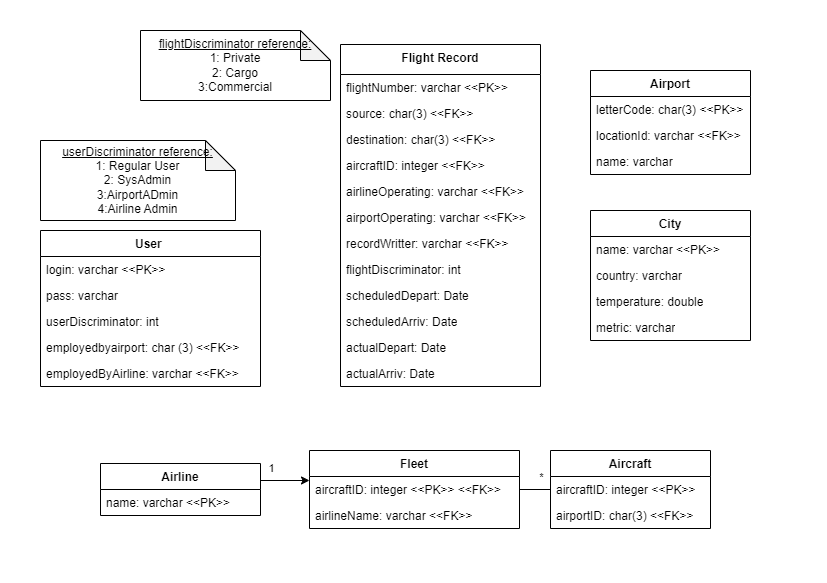

The diagram above was exported from draw.io. Its source (the exported page's mxGraphModel, read from the mxfile embedded in the PNG):
<mxGraphModel dx="1434" dy="884" grid="1" gridSize="10" guides="1" tooltips="1" connect="1" arrows="1" fold="1" page="1" pageScale="1" pageWidth="827" pageHeight="583" math="0" shadow="0">
  <root>
    <mxCell id="VSiu2uYfUVUnCyKR3lRC-0" />
    <mxCell id="VSiu2uYfUVUnCyKR3lRC-1" parent="VSiu2uYfUVUnCyKR3lRC-0" />
    <mxCell id="VSiu2uYfUVUnCyKR3lRC-7" value="User&amp;nbsp;" style="swimlane;fontStyle=1;align=center;verticalAlign=top;childLayout=stackLayout;horizontal=1;startSize=26;horizontalStack=0;resizeParent=1;resizeParentMax=0;resizeLast=0;collapsible=1;marginBottom=0;whiteSpace=wrap;html=1;" parent="VSiu2uYfUVUnCyKR3lRC-1" vertex="1">
      <mxGeometry x="40" y="230" width="220" height="156" as="geometry" />
    </mxCell>
    <mxCell id="VSiu2uYfUVUnCyKR3lRC-8" value="login: varchar &amp;lt;&amp;lt;PK&amp;gt;&amp;gt;" style="text;strokeColor=none;fillColor=none;align=left;verticalAlign=top;spacingLeft=4;spacingRight=4;overflow=hidden;rotatable=0;points=[[0,0.5],[1,0.5]];portConstraint=eastwest;whiteSpace=wrap;html=1;" parent="VSiu2uYfUVUnCyKR3lRC-7" vertex="1">
      <mxGeometry y="26" width="220" height="26" as="geometry" />
    </mxCell>
    <mxCell id="VSiu2uYfUVUnCyKR3lRC-9" value="pass: varchar&amp;nbsp;" style="text;strokeColor=none;fillColor=none;align=left;verticalAlign=top;spacingLeft=4;spacingRight=4;overflow=hidden;rotatable=0;points=[[0,0.5],[1,0.5]];portConstraint=eastwest;whiteSpace=wrap;html=1;" parent="VSiu2uYfUVUnCyKR3lRC-7" vertex="1">
      <mxGeometry y="52" width="220" height="26" as="geometry" />
    </mxCell>
    <mxCell id="dezeUJ1dsRV2ikzhJaUf-18" value="userDiscriminator: int" style="text;strokeColor=none;fillColor=none;align=left;verticalAlign=top;spacingLeft=4;spacingRight=4;overflow=hidden;rotatable=0;points=[[0,0.5],[1,0.5]];portConstraint=eastwest;whiteSpace=wrap;html=1;" parent="VSiu2uYfUVUnCyKR3lRC-7" vertex="1">
      <mxGeometry y="78" width="220" height="26" as="geometry" />
    </mxCell>
    <mxCell id="dezeUJ1dsRV2ikzhJaUf-17" value="employedbyairport: char (3) &amp;lt;&amp;lt;FK&amp;gt;&amp;gt;" style="text;strokeColor=none;fillColor=none;align=left;verticalAlign=top;spacingLeft=4;spacingRight=4;overflow=hidden;rotatable=0;points=[[0,0.5],[1,0.5]];portConstraint=eastwest;whiteSpace=wrap;html=1;" parent="VSiu2uYfUVUnCyKR3lRC-7" vertex="1">
      <mxGeometry y="104" width="220" height="26" as="geometry" />
    </mxCell>
    <mxCell id="sz4cLRzkVGiP1Sy7BQoh-6" value="employedByAirline: varchar &amp;lt;&amp;lt;FK&amp;gt;&amp;gt;" style="text;strokeColor=none;fillColor=none;align=left;verticalAlign=top;spacingLeft=4;spacingRight=4;overflow=hidden;rotatable=0;points=[[0,0.5],[1,0.5]];portConstraint=eastwest;whiteSpace=wrap;html=1;" parent="VSiu2uYfUVUnCyKR3lRC-7" vertex="1">
      <mxGeometry y="130" width="220" height="26" as="geometry" />
    </mxCell>
    <mxCell id="VSiu2uYfUVUnCyKR3lRC-24" value="Airport" style="swimlane;fontStyle=1;align=center;verticalAlign=top;childLayout=stackLayout;horizontal=1;startSize=26;horizontalStack=0;resizeParent=1;resizeParentMax=0;resizeLast=0;collapsible=1;marginBottom=0;whiteSpace=wrap;html=1;" parent="VSiu2uYfUVUnCyKR3lRC-1" vertex="1">
      <mxGeometry x="590" y="70" width="160" height="104" as="geometry" />
    </mxCell>
    <mxCell id="VSiu2uYfUVUnCyKR3lRC-26" value="letterCode: char(3) &amp;lt;&amp;lt;PK&amp;gt;&amp;gt;" style="text;strokeColor=none;fillColor=none;align=left;verticalAlign=top;spacingLeft=4;spacingRight=4;overflow=hidden;rotatable=0;points=[[0,0.5],[1,0.5]];portConstraint=eastwest;whiteSpace=wrap;html=1;" parent="VSiu2uYfUVUnCyKR3lRC-24" vertex="1">
      <mxGeometry y="26" width="160" height="26" as="geometry" />
    </mxCell>
    <mxCell id="VSiu2uYfUVUnCyKR3lRC-27" value="locationId: varchar &amp;lt;&amp;lt;FK&amp;gt;&amp;gt;&lt;br&gt;&amp;nbsp;" style="text;strokeColor=none;fillColor=none;align=left;verticalAlign=top;spacingLeft=4;spacingRight=4;overflow=hidden;rotatable=0;points=[[0,0.5],[1,0.5]];portConstraint=eastwest;whiteSpace=wrap;html=1;" parent="VSiu2uYfUVUnCyKR3lRC-24" vertex="1">
      <mxGeometry y="52" width="160" height="26" as="geometry" />
    </mxCell>
    <mxCell id="VSiu2uYfUVUnCyKR3lRC-25" value="name: varchar" style="text;strokeColor=none;fillColor=none;align=left;verticalAlign=top;spacingLeft=4;spacingRight=4;overflow=hidden;rotatable=0;points=[[0,0.5],[1,0.5]];portConstraint=eastwest;whiteSpace=wrap;html=1;" parent="VSiu2uYfUVUnCyKR3lRC-24" vertex="1">
      <mxGeometry y="78" width="160" height="26" as="geometry" />
    </mxCell>
    <mxCell id="VSiu2uYfUVUnCyKR3lRC-31" value="Aircraft" style="swimlane;fontStyle=1;align=center;verticalAlign=top;childLayout=stackLayout;horizontal=1;startSize=26;horizontalStack=0;resizeParent=1;resizeParentMax=0;resizeLast=0;collapsible=1;marginBottom=0;whiteSpace=wrap;html=1;" parent="VSiu2uYfUVUnCyKR3lRC-1" vertex="1">
      <mxGeometry x="550" y="450" width="160" height="78" as="geometry" />
    </mxCell>
    <mxCell id="VSiu2uYfUVUnCyKR3lRC-33" value="aircraftID: integer &amp;lt;&amp;lt;PK&amp;gt;&amp;gt;" style="text;strokeColor=none;fillColor=none;align=left;verticalAlign=top;spacingLeft=4;spacingRight=4;overflow=hidden;rotatable=0;points=[[0,0.5],[1,0.5]];portConstraint=eastwest;whiteSpace=wrap;html=1;" parent="VSiu2uYfUVUnCyKR3lRC-31" vertex="1">
      <mxGeometry y="26" width="160" height="26" as="geometry" />
    </mxCell>
    <mxCell id="VSiu2uYfUVUnCyKR3lRC-34" value="airportID: char(3) &amp;lt;&amp;lt;FK&amp;gt;&amp;gt;" style="text;strokeColor=none;fillColor=none;align=left;verticalAlign=top;spacingLeft=4;spacingRight=4;overflow=hidden;rotatable=0;points=[[0,0.5],[1,0.5]];portConstraint=eastwest;whiteSpace=wrap;html=1;" parent="VSiu2uYfUVUnCyKR3lRC-31" vertex="1">
      <mxGeometry y="52" width="160" height="26" as="geometry" />
    </mxCell>
    <mxCell id="VSiu2uYfUVUnCyKR3lRC-38" value="Airline" style="swimlane;fontStyle=1;align=center;verticalAlign=top;childLayout=stackLayout;horizontal=1;startSize=26;horizontalStack=0;resizeParent=1;resizeParentMax=0;resizeLast=0;collapsible=1;marginBottom=0;whiteSpace=wrap;html=1;" parent="VSiu2uYfUVUnCyKR3lRC-1" vertex="1">
      <mxGeometry x="100" y="463" width="160" height="52" as="geometry" />
    </mxCell>
    <mxCell id="VSiu2uYfUVUnCyKR3lRC-39" value="name: varchar &amp;lt;&amp;lt;PK&amp;gt;&amp;gt;" style="text;strokeColor=none;fillColor=none;align=left;verticalAlign=top;spacingLeft=4;spacingRight=4;overflow=hidden;rotatable=0;points=[[0,0.5],[1,0.5]];portConstraint=eastwest;whiteSpace=wrap;html=1;" parent="VSiu2uYfUVUnCyKR3lRC-38" vertex="1">
      <mxGeometry y="26" width="160" height="26" as="geometry" />
    </mxCell>
    <mxCell id="VSiu2uYfUVUnCyKR3lRC-44" value="Flight Record" style="swimlane;fontStyle=1;align=center;verticalAlign=top;childLayout=stackLayout;horizontal=1;startSize=30;horizontalStack=0;resizeParent=1;resizeParentMax=0;resizeLast=0;collapsible=1;marginBottom=0;whiteSpace=wrap;html=1;" parent="VSiu2uYfUVUnCyKR3lRC-1" vertex="1">
      <mxGeometry x="340" y="44" width="200" height="342" as="geometry" />
    </mxCell>
    <mxCell id="VSiu2uYfUVUnCyKR3lRC-45" value="flightNumber: varchar &amp;lt;&amp;lt;PK&amp;gt;&amp;gt;" style="text;strokeColor=none;fillColor=none;align=left;verticalAlign=top;spacingLeft=4;spacingRight=4;overflow=hidden;rotatable=0;points=[[0,0.5],[1,0.5]];portConstraint=eastwest;whiteSpace=wrap;html=1;" parent="VSiu2uYfUVUnCyKR3lRC-44" vertex="1">
      <mxGeometry y="30" width="200" height="26" as="geometry" />
    </mxCell>
    <mxCell id="VSiu2uYfUVUnCyKR3lRC-46" value="source: char(3) &amp;lt;&amp;lt;FK&amp;gt;&amp;gt;" style="text;strokeColor=none;fillColor=none;align=left;verticalAlign=top;spacingLeft=4;spacingRight=4;overflow=hidden;rotatable=0;points=[[0,0.5],[1,0.5]];portConstraint=eastwest;whiteSpace=wrap;html=1;" parent="VSiu2uYfUVUnCyKR3lRC-44" vertex="1">
      <mxGeometry y="56" width="200" height="26" as="geometry" />
    </mxCell>
    <mxCell id="VSiu2uYfUVUnCyKR3lRC-47" value="destination: char(3) &amp;lt;&amp;lt;FK&amp;gt;&amp;gt;" style="text;strokeColor=none;fillColor=none;align=left;verticalAlign=top;spacingLeft=4;spacingRight=4;overflow=hidden;rotatable=0;points=[[0,0.5],[1,0.5]];portConstraint=eastwest;whiteSpace=wrap;html=1;" parent="VSiu2uYfUVUnCyKR3lRC-44" vertex="1">
      <mxGeometry y="82" width="200" height="26" as="geometry" />
    </mxCell>
    <mxCell id="VSiu2uYfUVUnCyKR3lRC-52" value="aircraftID: integer &amp;lt;&amp;lt;FK&amp;gt;&amp;gt;" style="text;strokeColor=none;fillColor=none;align=left;verticalAlign=top;spacingLeft=4;spacingRight=4;overflow=hidden;rotatable=0;points=[[0,0.5],[1,0.5]];portConstraint=eastwest;whiteSpace=wrap;html=1;" parent="VSiu2uYfUVUnCyKR3lRC-44" vertex="1">
      <mxGeometry y="108" width="200" height="26" as="geometry" />
    </mxCell>
    <mxCell id="dezeUJ1dsRV2ikzhJaUf-14" value="airlineOperating: varchar &amp;lt;&amp;lt;FK&amp;gt;&amp;gt;" style="text;strokeColor=none;fillColor=none;align=left;verticalAlign=top;spacingLeft=4;spacingRight=4;overflow=hidden;rotatable=0;points=[[0,0.5],[1,0.5]];portConstraint=eastwest;whiteSpace=wrap;html=1;" parent="VSiu2uYfUVUnCyKR3lRC-44" vertex="1">
      <mxGeometry y="134" width="200" height="26" as="geometry" />
    </mxCell>
    <mxCell id="sz4cLRzkVGiP1Sy7BQoh-0" value="airportOperating: varchar &amp;lt;&amp;lt;FK&amp;gt;&amp;gt;" style="text;strokeColor=none;fillColor=none;align=left;verticalAlign=top;spacingLeft=4;spacingRight=4;overflow=hidden;rotatable=0;points=[[0,0.5],[1,0.5]];portConstraint=eastwest;whiteSpace=wrap;html=1;" parent="VSiu2uYfUVUnCyKR3lRC-44" vertex="1">
      <mxGeometry y="160" width="200" height="26" as="geometry" />
    </mxCell>
    <mxCell id="dezeUJ1dsRV2ikzhJaUf-19" value="recordWritter: varchar &amp;lt;&amp;lt;FK&amp;gt;&amp;gt;" style="text;strokeColor=none;fillColor=none;align=left;verticalAlign=top;spacingLeft=4;spacingRight=4;overflow=hidden;rotatable=0;points=[[0,0.5],[1,0.5]];portConstraint=eastwest;whiteSpace=wrap;html=1;" parent="VSiu2uYfUVUnCyKR3lRC-44" vertex="1">
      <mxGeometry y="186" width="200" height="26" as="geometry" />
    </mxCell>
    <mxCell id="dezeUJ1dsRV2ikzhJaUf-15" value="flightDiscriminator: int" style="text;strokeColor=none;fillColor=none;align=left;verticalAlign=top;spacingLeft=4;spacingRight=4;overflow=hidden;rotatable=0;points=[[0,0.5],[1,0.5]];portConstraint=eastwest;whiteSpace=wrap;html=1;" parent="VSiu2uYfUVUnCyKR3lRC-44" vertex="1">
      <mxGeometry y="212" width="200" height="26" as="geometry" />
    </mxCell>
    <mxCell id="VSiu2uYfUVUnCyKR3lRC-48" value="scheduledDepart: Date" style="text;strokeColor=none;fillColor=none;align=left;verticalAlign=top;spacingLeft=4;spacingRight=4;overflow=hidden;rotatable=0;points=[[0,0.5],[1,0.5]];portConstraint=eastwest;whiteSpace=wrap;html=1;" parent="VSiu2uYfUVUnCyKR3lRC-44" vertex="1">
      <mxGeometry y="238" width="200" height="26" as="geometry" />
    </mxCell>
    <mxCell id="VSiu2uYfUVUnCyKR3lRC-49" value="scheduledArriv: Date" style="text;strokeColor=none;fillColor=none;align=left;verticalAlign=top;spacingLeft=4;spacingRight=4;overflow=hidden;rotatable=0;points=[[0,0.5],[1,0.5]];portConstraint=eastwest;whiteSpace=wrap;html=1;" parent="VSiu2uYfUVUnCyKR3lRC-44" vertex="1">
      <mxGeometry y="264" width="200" height="26" as="geometry" />
    </mxCell>
    <mxCell id="VSiu2uYfUVUnCyKR3lRC-50" value="actualDepart: Date" style="text;strokeColor=none;fillColor=none;align=left;verticalAlign=top;spacingLeft=4;spacingRight=4;overflow=hidden;rotatable=0;points=[[0,0.5],[1,0.5]];portConstraint=eastwest;whiteSpace=wrap;html=1;" parent="VSiu2uYfUVUnCyKR3lRC-44" vertex="1">
      <mxGeometry y="290" width="200" height="26" as="geometry" />
    </mxCell>
    <mxCell id="VSiu2uYfUVUnCyKR3lRC-51" value="actualArriv: Date" style="text;strokeColor=none;fillColor=none;align=left;verticalAlign=top;spacingLeft=4;spacingRight=4;overflow=hidden;rotatable=0;points=[[0,0.5],[1,0.5]];portConstraint=eastwest;whiteSpace=wrap;html=1;" parent="VSiu2uYfUVUnCyKR3lRC-44" vertex="1">
      <mxGeometry y="316" width="200" height="26" as="geometry" />
    </mxCell>
    <mxCell id="VSiu2uYfUVUnCyKR3lRC-55" value="City" style="swimlane;fontStyle=1;align=center;verticalAlign=top;childLayout=stackLayout;horizontal=1;startSize=26;horizontalStack=0;resizeParent=1;resizeParentMax=0;resizeLast=0;collapsible=1;marginBottom=0;whiteSpace=wrap;html=1;" parent="VSiu2uYfUVUnCyKR3lRC-1" vertex="1">
      <mxGeometry x="590" y="210" width="160" height="130" as="geometry" />
    </mxCell>
    <mxCell id="VSiu2uYfUVUnCyKR3lRC-56" value="name: varchar &amp;lt;&amp;lt;PK&amp;gt;&amp;gt;" style="text;strokeColor=none;fillColor=none;align=left;verticalAlign=top;spacingLeft=4;spacingRight=4;overflow=hidden;rotatable=0;points=[[0,0.5],[1,0.5]];portConstraint=eastwest;whiteSpace=wrap;html=1;" parent="VSiu2uYfUVUnCyKR3lRC-55" vertex="1">
      <mxGeometry y="26" width="160" height="26" as="geometry" />
    </mxCell>
    <mxCell id="VSiu2uYfUVUnCyKR3lRC-57" value="country: varchar" style="text;strokeColor=none;fillColor=none;align=left;verticalAlign=top;spacingLeft=4;spacingRight=4;overflow=hidden;rotatable=0;points=[[0,0.5],[1,0.5]];portConstraint=eastwest;whiteSpace=wrap;html=1;" parent="VSiu2uYfUVUnCyKR3lRC-55" vertex="1">
      <mxGeometry y="52" width="160" height="26" as="geometry" />
    </mxCell>
    <mxCell id="VSiu2uYfUVUnCyKR3lRC-58" value="temperature: double" style="text;strokeColor=none;fillColor=none;align=left;verticalAlign=top;spacingLeft=4;spacingRight=4;overflow=hidden;rotatable=0;points=[[0,0.5],[1,0.5]];portConstraint=eastwest;whiteSpace=wrap;html=1;" parent="VSiu2uYfUVUnCyKR3lRC-55" vertex="1">
      <mxGeometry y="78" width="160" height="26" as="geometry" />
    </mxCell>
    <mxCell id="dezeUJ1dsRV2ikzhJaUf-0" value="metric: varchar" style="text;strokeColor=none;fillColor=none;align=left;verticalAlign=top;spacingLeft=4;spacingRight=4;overflow=hidden;rotatable=0;points=[[0,0.5],[1,0.5]];portConstraint=eastwest;whiteSpace=wrap;html=1;" parent="VSiu2uYfUVUnCyKR3lRC-55" vertex="1">
      <mxGeometry y="104" width="160" height="26" as="geometry" />
    </mxCell>
    <mxCell id="dezeUJ1dsRV2ikzhJaUf-5" value="Fleet" style="swimlane;fontStyle=1;align=center;verticalAlign=top;childLayout=stackLayout;horizontal=1;startSize=26;horizontalStack=0;resizeParent=1;resizeParentMax=0;resizeLast=0;collapsible=1;marginBottom=0;whiteSpace=wrap;html=1;" parent="VSiu2uYfUVUnCyKR3lRC-1" vertex="1">
      <mxGeometry x="309" y="450" width="210" height="78" as="geometry" />
    </mxCell>
    <mxCell id="dezeUJ1dsRV2ikzhJaUf-7" value="aircraftID: integer &amp;lt;&amp;lt;PK&amp;gt;&amp;gt; &amp;lt;&amp;lt;FK&amp;gt;&amp;gt;" style="text;strokeColor=none;fillColor=none;align=left;verticalAlign=top;spacingLeft=4;spacingRight=4;overflow=hidden;rotatable=0;points=[[0,0.5],[1,0.5]];portConstraint=eastwest;whiteSpace=wrap;html=1;" parent="dezeUJ1dsRV2ikzhJaUf-5" vertex="1">
      <mxGeometry y="26" width="210" height="26" as="geometry" />
    </mxCell>
    <mxCell id="dezeUJ1dsRV2ikzhJaUf-6" value="airlineName: varchar &amp;lt;&amp;lt;FK&amp;gt;&amp;gt;" style="text;strokeColor=none;fillColor=none;align=left;verticalAlign=top;spacingLeft=4;spacingRight=4;overflow=hidden;rotatable=0;points=[[0,0.5],[1,0.5]];portConstraint=eastwest;whiteSpace=wrap;html=1;" parent="dezeUJ1dsRV2ikzhJaUf-5" vertex="1">
      <mxGeometry y="52" width="210" height="26" as="geometry" />
    </mxCell>
    <mxCell id="dezeUJ1dsRV2ikzhJaUf-10" style="edgeStyle=orthogonalEdgeStyle;rounded=0;orthogonalLoop=1;jettySize=auto;html=1;" parent="VSiu2uYfUVUnCyKR3lRC-1" edge="1">
      <mxGeometry relative="1" as="geometry">
        <mxPoint x="260" y="480" as="sourcePoint" />
        <mxPoint x="309" y="480" as="targetPoint" />
        <Array as="points">
          <mxPoint x="309" y="480" />
        </Array>
      </mxGeometry>
    </mxCell>
    <mxCell id="dezeUJ1dsRV2ikzhJaUf-13" value="1" style="edgeLabel;html=1;align=center;verticalAlign=middle;resizable=0;points=[];" parent="dezeUJ1dsRV2ikzhJaUf-10" vertex="1" connectable="0">
      <mxGeometry x="-0.4267" relative="1" as="geometry">
        <mxPoint x="-4" y="-13" as="offset" />
      </mxGeometry>
    </mxCell>
    <mxCell id="dezeUJ1dsRV2ikzhJaUf-11" style="edgeStyle=orthogonalEdgeStyle;rounded=0;orthogonalLoop=1;jettySize=auto;html=1;endArrow=none;endFill=0;" parent="VSiu2uYfUVUnCyKR3lRC-1" source="VSiu2uYfUVUnCyKR3lRC-33" target="dezeUJ1dsRV2ikzhJaUf-7" edge="1">
      <mxGeometry relative="1" as="geometry" />
    </mxCell>
    <mxCell id="dezeUJ1dsRV2ikzhJaUf-12" value="*" style="edgeLabel;html=1;align=center;verticalAlign=middle;resizable=0;points=[];" parent="dezeUJ1dsRV2ikzhJaUf-11" vertex="1" connectable="0">
      <mxGeometry x="-0.4852" y="-3" relative="1" as="geometry">
        <mxPoint x="3" y="-10" as="offset" />
      </mxGeometry>
    </mxCell>
    <mxCell id="dezeUJ1dsRV2ikzhJaUf-21" value="&lt;u&gt;userDiscriminator&amp;nbsp;reference:&lt;br&gt;&lt;/u&gt;1: Regular User&lt;br&gt;2: SysAdmin&lt;br&gt;3:AirportADmin&lt;br&gt;4:Airline Admin" style="shape=note;whiteSpace=wrap;html=1;backgroundOutline=1;darkOpacity=0.05;" parent="VSiu2uYfUVUnCyKR3lRC-1" vertex="1">
      <mxGeometry x="40" y="140" width="195" height="80" as="geometry" />
    </mxCell>
    <mxCell id="dezeUJ1dsRV2ikzhJaUf-23" value="&lt;u&gt;flightDiscriminator&amp;nbsp;reference:&lt;br&gt;&lt;/u&gt;1: Private&lt;br&gt;2: Cargo&lt;br&gt;3:Commercial" style="shape=note;whiteSpace=wrap;html=1;backgroundOutline=1;darkOpacity=0.05;" parent="VSiu2uYfUVUnCyKR3lRC-1" vertex="1">
      <mxGeometry x="140" y="30" width="190" height="70" as="geometry" />
    </mxCell>
  </root>
</mxGraphModel>